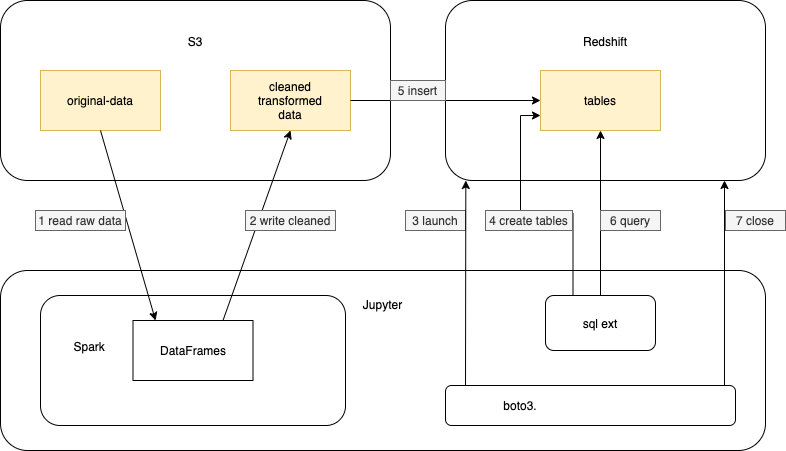

The diagram above was exported from draw.io. Its source (the exported page's mxGraphModel, read from the mxfile embedded in the PNG):
<mxGraphModel dx="1298" dy="762" grid="1" gridSize="10" guides="1" tooltips="1" connect="1" arrows="1" fold="1" page="1" pageScale="1" pageWidth="850" pageHeight="1100" math="0" shadow="0">
  <root>
    <mxCell id="0" />
    <mxCell id="1" parent="0" />
    <mxCell id="xFyoQ79Tjs0SCOJ2slRI-2" value="S3&lt;br&gt;&lt;br&gt;&lt;br&gt;&lt;br&gt;&lt;br&gt;&lt;br&gt;&lt;br&gt;&lt;br&gt;" style="rounded=1;whiteSpace=wrap;html=1;" vertex="1" parent="1">
      <mxGeometry x="35" y="30" width="390" height="180" as="geometry" />
    </mxCell>
    <mxCell id="xFyoQ79Tjs0SCOJ2slRI-3" value="original-data" style="rounded=0;whiteSpace=wrap;html=1;fillColor=#fff2cc;strokeColor=#d6b656;" vertex="1" parent="1">
      <mxGeometry x="75" y="100" width="120" height="60" as="geometry" />
    </mxCell>
    <mxCell id="xFyoQ79Tjs0SCOJ2slRI-4" value="cleaned&lt;br&gt;transformed&lt;br&gt;data" style="rounded=0;whiteSpace=wrap;html=1;fillColor=#fff2cc;strokeColor=#d6b656;" vertex="1" parent="1">
      <mxGeometry x="265" y="100" width="120" height="60" as="geometry" />
    </mxCell>
    <mxCell id="xFyoQ79Tjs0SCOJ2slRI-7" value="Jupyter&lt;br&gt;&lt;br&gt;&lt;br&gt;&lt;br&gt;&lt;br&gt;&lt;br&gt;&lt;br&gt;&lt;br&gt;&lt;br&gt;" style="rounded=1;whiteSpace=wrap;html=1;" vertex="1" parent="1">
      <mxGeometry x="35" y="300" width="765" height="180" as="geometry" />
    </mxCell>
    <mxCell id="xFyoQ79Tjs0SCOJ2slRI-9" value="Spark&amp;nbsp; &amp;nbsp; &amp;nbsp; &amp;nbsp; &amp;nbsp; &amp;nbsp; &amp;nbsp; &amp;nbsp; &amp;nbsp; &amp;nbsp; &amp;nbsp; &amp;nbsp; &amp;nbsp; &amp;nbsp; &amp;nbsp; &amp;nbsp; &amp;nbsp; &amp;nbsp; &amp;nbsp; &amp;nbsp; &amp;nbsp; &amp;nbsp; &amp;nbsp; &amp;nbsp; &amp;nbsp; &amp;nbsp; &amp;nbsp; &amp;nbsp; &amp;nbsp; &amp;nbsp; &amp;nbsp;&amp;nbsp;&lt;br&gt;&amp;nbsp;&lt;br&gt;&lt;br&gt;" style="rounded=1;whiteSpace=wrap;html=1;" vertex="1" parent="1">
      <mxGeometry x="75" y="325" width="305" height="130" as="geometry" />
    </mxCell>
    <mxCell id="xFyoQ79Tjs0SCOJ2slRI-10" value="Redshift&lt;br&gt;&lt;br&gt;&lt;br&gt;&lt;br&gt;&lt;br&gt;&lt;br&gt;&lt;br&gt;&lt;br&gt;" style="rounded=1;whiteSpace=wrap;html=1;" vertex="1" parent="1">
      <mxGeometry x="480" y="30" width="320" height="180" as="geometry" />
    </mxCell>
    <mxCell id="xFyoQ79Tjs0SCOJ2slRI-11" value="tables" style="rounded=0;whiteSpace=wrap;html=1;fillColor=#fff2cc;strokeColor=#d6b656;" vertex="1" parent="1">
      <mxGeometry x="575" y="100" width="120" height="60" as="geometry" />
    </mxCell>
    <mxCell id="xFyoQ79Tjs0SCOJ2slRI-12" value="DataFrames" style="rounded=0;whiteSpace=wrap;html=1;" vertex="1" parent="1">
      <mxGeometry x="167.5" y="350" width="120" height="60" as="geometry" />
    </mxCell>
    <mxCell id="xFyoQ79Tjs0SCOJ2slRI-14" value="" style="endArrow=classic;html=1;exitX=0.5;exitY=1;exitDx=0;exitDy=0;entryX=0.188;entryY=0;entryDx=0;entryDy=0;entryPerimeter=0;" edge="1" parent="1" source="xFyoQ79Tjs0SCOJ2slRI-3" target="xFyoQ79Tjs0SCOJ2slRI-12">
      <mxGeometry width="50" height="50" relative="1" as="geometry">
        <mxPoint x="400" y="230" as="sourcePoint" />
        <mxPoint x="450" y="180" as="targetPoint" />
      </mxGeometry>
    </mxCell>
    <mxCell id="xFyoQ79Tjs0SCOJ2slRI-15" value="" style="endArrow=classic;html=1;exitX=0.75;exitY=0;exitDx=0;exitDy=0;entryX=0.5;entryY=1;entryDx=0;entryDy=0;" edge="1" parent="1" source="xFyoQ79Tjs0SCOJ2slRI-12" target="xFyoQ79Tjs0SCOJ2slRI-4">
      <mxGeometry width="50" height="50" relative="1" as="geometry">
        <mxPoint x="145" y="170" as="sourcePoint" />
        <mxPoint x="200.05999999999995" y="360" as="targetPoint" />
      </mxGeometry>
    </mxCell>
    <mxCell id="xFyoQ79Tjs0SCOJ2slRI-21" value="" style="endArrow=classic;html=1;exitX=0.962;exitY=0;exitDx=0;exitDy=0;entryX=0.75;entryY=1;entryDx=0;entryDy=0;exitPerimeter=0;" edge="1" parent="1" source="xFyoQ79Tjs0SCOJ2slRI-30">
      <mxGeometry width="50" height="50" relative="1" as="geometry">
        <mxPoint x="759.1199999999999" y="380" as="sourcePoint" />
        <mxPoint x="759" y="210" as="targetPoint" />
      </mxGeometry>
    </mxCell>
    <mxCell id="xFyoQ79Tjs0SCOJ2slRI-22" value="1 read raw data" style="text;html=1;strokeColor=#666666;fillColor=#f5f5f5;align=center;verticalAlign=middle;whiteSpace=wrap;rounded=0;fontColor=#333333;" vertex="1" parent="1">
      <mxGeometry x="70" y="240" width="90" height="20" as="geometry" />
    </mxCell>
    <mxCell id="xFyoQ79Tjs0SCOJ2slRI-23" value="2 write cleaned" style="text;html=1;strokeColor=#666666;fillColor=#f5f5f5;align=center;verticalAlign=middle;whiteSpace=wrap;rounded=0;fontColor=#333333;" vertex="1" parent="1">
      <mxGeometry x="280" y="240" width="90" height="20" as="geometry" />
    </mxCell>
    <mxCell id="xFyoQ79Tjs0SCOJ2slRI-24" value="3 launch" style="text;html=1;strokeColor=#666666;fillColor=#f5f5f5;align=center;verticalAlign=middle;whiteSpace=wrap;rounded=0;fontColor=#333333;" vertex="1" parent="1">
      <mxGeometry x="440" y="240" width="60" height="20" as="geometry" />
    </mxCell>
    <mxCell id="xFyoQ79Tjs0SCOJ2slRI-26" value="" style="endArrow=classic;html=1;exitX=1;exitY=0.5;exitDx=0;exitDy=0;entryX=0;entryY=0.5;entryDx=0;entryDy=0;" edge="1" parent="1" source="xFyoQ79Tjs0SCOJ2slRI-4" target="xFyoQ79Tjs0SCOJ2slRI-11">
      <mxGeometry width="50" height="50" relative="1" as="geometry">
        <mxPoint x="400" y="210" as="sourcePoint" />
        <mxPoint x="450" y="160" as="targetPoint" />
      </mxGeometry>
    </mxCell>
    <mxCell id="xFyoQ79Tjs0SCOJ2slRI-27" value="5&amp;nbsp;insert" style="text;html=1;strokeColor=#666666;fillColor=#f5f5f5;align=center;verticalAlign=middle;whiteSpace=wrap;rounded=0;fontColor=#333333;" vertex="1" parent="1">
      <mxGeometry x="425" y="110" width="55" height="20" as="geometry" />
    </mxCell>
    <mxCell id="xFyoQ79Tjs0SCOJ2slRI-28" value="" style="endArrow=classic;html=1;exitX=0.069;exitY=0.017;exitDx=0;exitDy=0;entryX=0.75;entryY=1;entryDx=0;entryDy=0;exitPerimeter=0;" edge="1" parent="1" source="xFyoQ79Tjs0SCOJ2slRI-30">
      <mxGeometry width="50" height="50" relative="1" as="geometry">
        <mxPoint x="499.9950000000002" y="320.05999999999995" as="sourcePoint" />
        <mxPoint x="500.32" y="210" as="targetPoint" />
      </mxGeometry>
    </mxCell>
    <mxCell id="xFyoQ79Tjs0SCOJ2slRI-30" value="boto3.&amp;nbsp; &amp;nbsp; &amp;nbsp; &amp;nbsp; &amp;nbsp; &amp;nbsp; &amp;nbsp; &amp;nbsp; &amp;nbsp; &amp;nbsp; &amp;nbsp; &amp;nbsp; &amp;nbsp; &amp;nbsp; &amp;nbsp; &amp;nbsp; &amp;nbsp; &amp;nbsp; &amp;nbsp; &amp;nbsp; &amp;nbsp;&amp;nbsp;" style="rounded=1;whiteSpace=wrap;html=1;" vertex="1" parent="1">
      <mxGeometry x="480" y="415" width="290" height="40" as="geometry" />
    </mxCell>
    <mxCell id="xFyoQ79Tjs0SCOJ2slRI-46" style="edgeStyle=orthogonalEdgeStyle;rounded=0;orthogonalLoop=1;jettySize=auto;html=1;exitX=0.25;exitY=0;exitDx=0;exitDy=0;entryX=0;entryY=0.75;entryDx=0;entryDy=0;" edge="1" parent="1" source="xFyoQ79Tjs0SCOJ2slRI-31" target="xFyoQ79Tjs0SCOJ2slRI-11">
      <mxGeometry relative="1" as="geometry" />
    </mxCell>
    <mxCell id="xFyoQ79Tjs0SCOJ2slRI-48" style="edgeStyle=orthogonalEdgeStyle;rounded=0;orthogonalLoop=1;jettySize=auto;html=1;exitX=0.5;exitY=0;exitDx=0;exitDy=0;entryX=0.5;entryY=1;entryDx=0;entryDy=0;" edge="1" parent="1" source="xFyoQ79Tjs0SCOJ2slRI-31" target="xFyoQ79Tjs0SCOJ2slRI-11">
      <mxGeometry relative="1" as="geometry" />
    </mxCell>
    <mxCell id="xFyoQ79Tjs0SCOJ2slRI-31" value="sql ext" style="rounded=1;whiteSpace=wrap;html=1;" vertex="1" parent="1">
      <mxGeometry x="580" y="325" width="110" height="55" as="geometry" />
    </mxCell>
    <mxCell id="xFyoQ79Tjs0SCOJ2slRI-32" value="4 create tables" style="text;html=1;strokeColor=#666666;fillColor=#f5f5f5;align=center;verticalAlign=middle;whiteSpace=wrap;rounded=0;fontColor=#333333;" vertex="1" parent="1">
      <mxGeometry x="520" y="240" width="87" height="20" as="geometry" />
    </mxCell>
    <mxCell id="xFyoQ79Tjs0SCOJ2slRI-44" value="7 close" style="text;html=1;strokeColor=#666666;fillColor=#f5f5f5;align=center;verticalAlign=middle;whiteSpace=wrap;rounded=0;fontColor=#333333;" vertex="1" parent="1">
      <mxGeometry x="760" y="240" width="60" height="20" as="geometry" />
    </mxCell>
    <mxCell id="xFyoQ79Tjs0SCOJ2slRI-49" value="6&amp;nbsp;query" style="text;html=1;strokeColor=#666666;fillColor=#f5f5f5;align=center;verticalAlign=middle;whiteSpace=wrap;rounded=0;fontColor=#333333;" vertex="1" parent="1">
      <mxGeometry x="635" y="240" width="60" height="20" as="geometry" />
    </mxCell>
  </root>
</mxGraphModel>